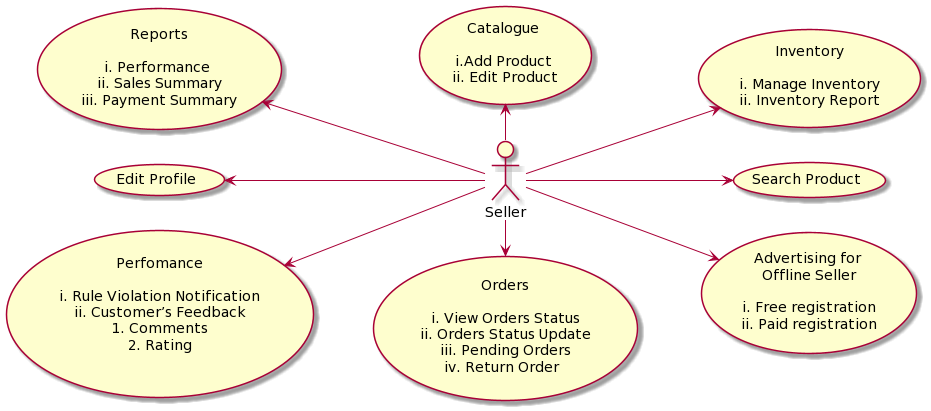

The diagram above was rendered by PlantUML. Its source (embedded in the PNG):
@startuml
left to right direction
:Seller: -left-> (Catalogue \n\ni.Add Product \nii. Edit Product)
:Seller: -down-> (Inventory\n\ni. Manage Inventory\nii. Inventory Report)
:Seller: -right-> (Orders\n\ni. View Orders Status\nii. Orders Status Update\niii. Pending Orders\niv. Return Order  )
:Seller: -up-> (Perfomance\n\ni. Rule Violation Notification\nii. Customer’s Feedback\n1. Comments\n2. Rating\n)
:Seller: -up-> (Edit Profile)
:Seller: -down-> (Search Product)
:Seller: -down-> (Advertising for \nOffline Seller\n\ni. Free registration\nii. Paid registration)
:Seller: -up-> (Reports\n\ni. Performance \nii. Sales Summary\niii. Payment Summary)
@enduml